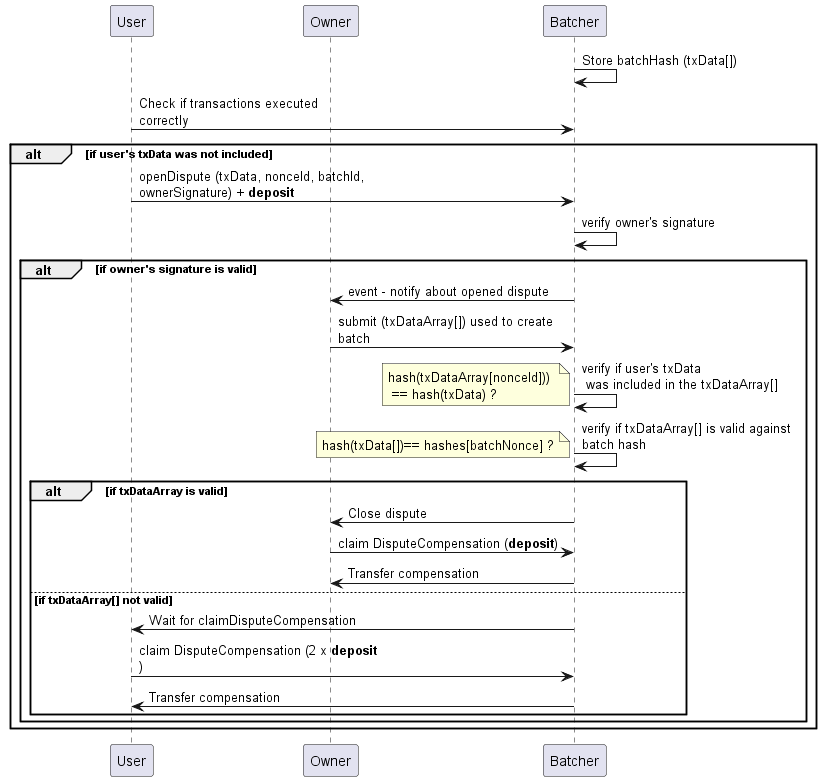

The diagram above was rendered by PlantUML. Its source (embedded in the PNG):
@startuml
skinparam maxMessageSize 230
skinparam ParticipantPadding 70

participant User
participant Owner
participant Batcher

Batcher -> Batcher: Store batchHash (txData[])

User -> Batcher: Check if transactions executed correctly
alt if user's txData was not included
    User -> Batcher: openDispute (txData, nonceId, batchId, ownerSignature) + **deposit**
    Batcher -> Batcher: verify owner's signature
    alt if owner's signature is valid
        Batcher -> Owner: event - notify about opened dispute
        Owner -> Batcher: submit (txDataArray[]) used to create batch

        Batcher -> Batcher: verify if user's txData \n was included in the txDataArray[]
        note left: hash(txDataArray[nonceId])) \n == hash(txData) ?
        Batcher -> Batcher: verify if txDataArray[] is valid against batch hash 
        note left: hash(txData[])== hashes[batchNonce] ?

        alt if txDataArray is valid
            Batcher -> Owner: Close dispute
            Owner -> Batcher: claim DisputeCompensation (**deposit**)
            Batcher -> Owner: Transfer compensation
       else if txDataArray[] not valid
            Batcher -> User: Wait for claimDisputeCompensation
            User -> Batcher: claim DisputeCompensation (2 x **deposit**)
            Batcher -> User: Transfer compensation
        end
    end
end

@enduml